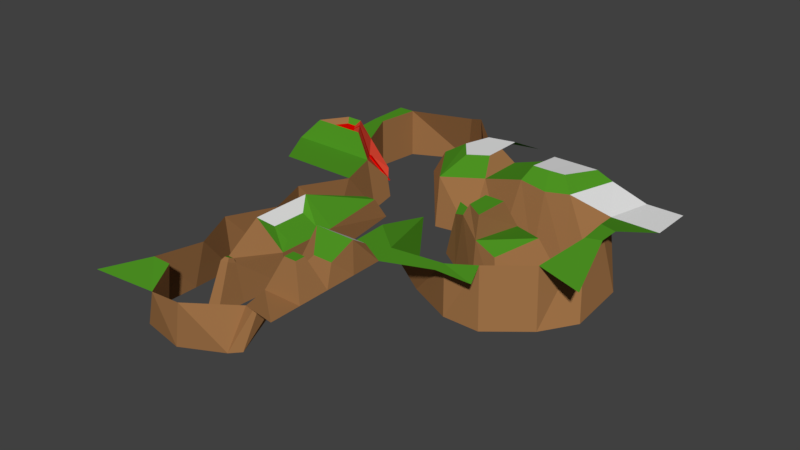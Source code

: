 # Source: Map2.2.blend  (saved by Blender 2.79.0; exported with 4.5.12 LTS)
import bpy
from mathutils import Matrix  # noqa: F401  (used for matrix-valued properties, if any)

bpy.ops.wm.read_factory_settings(use_empty=True)
scene = bpy.context.scene
scene.name = 'Scene'

# ---- collections
col_collection_1 = bpy.data.collections.new('Collection 1'); scene.collection.children.link(col_collection_1)

# ---- materials (node trees are filled in below, after node groups)
mat_tierra = bpy.data.materials.new('tierra')
mat_tierra.alpha_threshold = 0.0
mat_tierra.use_transparent_shadow = False
mat_tierra.diffuse_color = (0.3424, 0.1661, 0.06352, 1.0)
mat_tierra.roughness = 0.5
mat_white_001 = bpy.data.materials.new('white.001')
mat_white_001.alpha_threshold = 0.0
mat_white_001.use_transparent_shadow = False
mat_white_001.roughness = 0.5
mat_green = bpy.data.materials.new('green')
mat_green.alpha_threshold = 0.0
mat_green.use_transparent_shadow = False
mat_green.diffuse_color = (0.07992, 0.3108, 0.01716, 1.0)
mat_green.roughness = 0.5
mat_green.specular_intensity = 0.0
mat_red_002 = bpy.data.materials.new('red.002')
mat_red_002.alpha_threshold = 0.0
mat_red_002.use_transparent_shadow = False
mat_red_002.diffuse_color = (0.8, 0.06998, 0.03708, 1.0)
mat_red_002.roughness = 0.5
mat_red_002.specular_intensity = 0.4674
mat_lava = bpy.data.materials.new('lava')
mat_lava.alpha_threshold = 0.0
mat_lava.use_transparent_shadow = False
mat_lava.diffuse_color = (0.8, 0.001456, 0.0, 1.0)
mat_lava.roughness = 0.5
mat_lava.specular_intensity = 0.7826

# ---- material node trees

# ---- world
world_world = bpy.data.worlds.new('World'); scene.world = world_world
world_world.color = (0.05088, 0.05088, 0.05088)
world_world.use_sun_shadow = False
world_world.sun_shadow_jitter_overblur = 0.0
world_world.cycles.sampling_method = 'MANUAL'

# ---- meshes
me_plane = bpy.data.meshes.new('Plane')
me_plane.from_pydata([(-0.04037, 0.8561, 0.0), (-0.1956, 0.9387, 3.262), (-0.2401, 0.9347, -0.06836), (-0.4545, 0.9041, 0.0), (-0.7348, -0.8182, 0.0), (-0.7624, -0.6364, 0.0), (-0.6787, -0.4545, 0.0), (-0.4424, -0.2727, 0.0), (-0.4936, -0.09091, 0.0), (-0.5356, 0.09091, 0.0), (-0.5356, 0.2727, 0.0), (-0.5356, 0.4545, 0.0), (-0.5356, 0.6364, 0.0), (-0.5356, 0.8182, 0.0), (-0.4545, -0.9359, 0.0), (-0.4545, 0.8182, 0.0), (-0.181, -0.8462, 1.364), (-0.2839, -0.07368, 3.02), (-0.3577, 0.2002, 4.629), (-0.3528, 0.4545, 4.68), (-0.2966, 0.6482, 3.429), (-0.2769, 0.6889, 3.738), (-0.1749, -0.7658, 0.0), (-0.3257, -0.5448, 1.886), (-0.09091, -0.3089, 0.0), (-0.2329, -0.07368, 3.02), (-0.2033, 0.2002, 2.874), (-0.2016, 0.4545, 2.925), (-0.2384, 0.6482, 3.429), (-0.2412, 0.6835, 3.738), (0.09091, -0.3347, 0.0), (0.1563, -0.1979, 3.807), (0.213, -0.1047, 3.807), (-0.0141, -0.1524, 2.186), (-0.05948, 0.2727, 0.8217), (-0.04878, 0.4545, 0.8217), (-0.05948, 0.6364, 0.8217), (0.001656, 0.8182, 0.0), (0.2727, -0.3347, 0.0), (0.2966, -0.241, 2.397), (0.2966, -0.05759, 4.436), (0.2202, 0.1302, 0.0), (0.4545, -0.3347, 0.0), (0.437, -0.241, 3.026), (0.4288, 0.01311, 3.761), (0.4493, 0.2174, 0.0), (0.6259, -0.3438, 0.0), (0.6422, -0.1205, 4.001), (0.5489, 0.03667, 3.325), (0.6311, 0.2174, 0.0), (0.7604, -0.3569, 0.0), (0.897, -0.312, 0.0), (0.9232, -0.0473, 0.0), (0.8182, 0.09091, 0.0), (-0.2854, 0.7659, 0.608), (-0.2274, 0.7571, 0.608), (-0.2839, -0.1422, 1.251), (-0.3147, 0.2727, 0.608), (-0.3098, 0.4545, 0.608), (-0.3172, 0.6364, 0.608), (-0.2329, -0.1422, 1.251), (-0.2091, 0.2727, 0.608), (-0.2074, 0.4545, 0.608), (-0.223, 0.6364, 0.608), (0.09091, -0.2259, 0.608), (0.1644, -0.1051, 0.608), (0.2727, -0.2259, 0.608), (0.2727, -0.04407, 0.608), (0.5182, -0.2532, 0.608), (0.444, 0.04752, 0.608), (0.7841, -0.1529, 0.608), (0.5996, 0.07804, 0.608), (0.3172, -0.1714, 5.194), (0.3172, -0.07347, 5.194), (0.4151, -0.1714, 5.194), (0.4095, -0.02415, 5.194), (0.2303, 0.8612, 3.752), (-0.04293, 0.7595, 2.456), (-0.3547, 0.9385, 3.101), (-0.6054, 1.0, 3.752), (-0.5127, 0.8182, 3.752), (-0.4149, 0.8182, 3.752), (0.03871, 0.7327, 3.752), (0.2303, 0.7327, 3.752), (1.0, -0.6364, 3.752), (1.0, -0.4545, 3.752), (0.9123, -0.2584, 4.818), (0.9123, -0.1716, 4.818), (1.0, 0.09091, 3.752), (-0.8182, -0.8182, 3.752), (-0.8182, -0.6364, 3.752), (-0.7958, -0.4545, 3.752), (-0.9446, -0.2727, 3.752), (-0.8182, -0.09091, 3.752), (-0.7348, -0.8182, 3.752), (-0.7624, -0.6364, 3.752), (-0.6562, -0.4545, 3.752), (-0.4876, -0.2727, 3.752), (-0.4125, -0.09091, 3.752), (-0.5355, 0.09091, 3.752), (-0.4544, 0.2727, 3.752), (-0.5622, 0.4545, 3.752), (-0.4544, 0.6364, 3.752), (-0.3606, -0.8478, 4.301), (-0.2749, -0.8197, 4.729), (-0.1749, -0.7658, 3.752), (-0.2534, -0.5448, 3.752), (-0.09091, -0.3328, 3.752), (0.09091, -0.8182, 3.752), (0.09091, -0.6364, 3.752), (0.09091, -0.4331, 3.752), (0.02757, 0.1324, 3.752), (0.03871, 0.3472, 3.752), (-0.001972, 0.4757, 3.752), (0.03871, 0.6042, 3.752), (0.2727, -0.6364, 4.621), (0.3169, -0.4032, 4.827), (0.1932, 0.2464, 3.752), (0.2303, 0.3472, 3.752), (0.2303, 0.4757, 3.752), (0.2303, 0.6042, 3.752), (0.4545, -0.6364, 4.621), (0.4545, -0.3932, 4.621), (0.4493, 0.2174, 3.752), (0.4545, 0.2727, 3.752), (0.6364, -0.6364, 4.621), (0.5749, -0.4098, 4.827), (0.6, 0.1875, 4.176), (0.6364, 0.2727, 3.752), (0.8182, -0.6364, 3.752), (0.7604, -0.4553, 3.752), (0.8297, -0.2772, 4.818), (0.8422, -0.1508, 4.818), (0.7871, 0.06099, 4.176), (0.1099, 0.3911, 5.149), (0.03373, 0.4757, 6.137), (0.1099, 0.5602, 5.121), (0.2055, 0.3911, 5.149), (0.2303, 0.4757, 6.137), (0.2055, 0.5602, 5.121), (0.1035, 0.6476, 5.967), (0.1035, 0.6892, 5.967), (0.1655, 0.6476, 5.967), (0.1655, 0.6892, 5.967), (0.3376, -0.6073, 5.391), (0.3474, -0.4449, 5.759), (0.4539, -0.6073, 5.391), (0.4324, -0.4449, 5.759), (0.5702, -0.6073, 5.391), (0.5124, -0.4492, 5.759), (-0.1104, -0.6865, 4.656), (-0.151, -0.5721, 4.656), (-0.06687, -0.4825, 4.656), (0.02723, -0.7136, 4.656), (0.02723, -0.6195, 4.656), (0.02723, -0.5345, 4.656), (-0.3154, 0.2533, 3.819), (-0.3137, 0.4006, 3.864), (-0.237, 0.2533, 3.225), (-0.237, 0.4006, 3.258), (-0.2821, 0.6506, 3.736), (-0.2713, 0.673, 3.906), (-0.2501, 0.6506, 3.736), (-0.2516, 0.67, 3.906), (-0.7641, -0.416, 5.301), (-0.8498, -0.3113, 5.301), (-0.6837, -0.416, 5.301), (-0.5867, -0.3113, 5.301), (-0.7459, -0.3939, 4.957), (-0.7954, -0.3334, 4.957), (-0.6995, -0.3939, 4.957), (-0.6435, -0.3334, 4.957), (-0.5438, -0.4523, 0.3232), (-0.4486, -0.379, 0.3232), (-0.5348, -0.4523, 1.836), (-0.4668, -0.379, 1.836), (-0.5605, -0.3636, 0.0), (-0.5719, -0.3636, 3.106), (-0.8069, -0.3636, 5.301), (-0.6352, -0.3636, 5.301), (-0.7706, -0.3636, 4.957), (-0.6715, -0.3636, 4.957), (-0.4962, -0.4156, 0.3232), (-0.5008, -0.4156, 1.19), (-0.5843, -0.3819, 0.0), (-0.5889, -0.3819, 3.106), (-0.7983, -0.3742, 5.301), (-0.645, -0.3742, 5.301), (-0.7657, -0.3697, 4.957), (-0.6771, -0.3697, 4.957), (-0.5058, -0.423, 0.3232), (-0.5076, -0.423, 1.19), (-0.5812, -0.3868, 3.071), (-0.5643, -0.3685, 3.071), (-0.5, -0.4279, 1.155), (-0.4931, -0.4205, 1.155)], [], [(43, 39, 66, 68), (43, 47, 48, 44), (46, 42, 122, 126), (43, 44, 75, 74), (37, 36, 114, 82), (31, 39, 40, 32), (36, 35, 113, 114), (35, 34, 112, 113), (33, 41, 117, 111), (20, 21, 54, 59), (34, 33, 111, 112), (19, 20, 59, 58), (18, 19, 58, 57), (17, 25, 26, 18), (26, 27, 159, 158), (19, 27, 28, 20), (28, 29, 163, 162), (17, 18, 57, 56), (44, 48, 71, 69), (47, 43, 68, 70), (48, 47, 70, 71), (32, 40, 67, 65), (39, 31, 64, 66), (21, 29, 55, 54), (31, 32, 65, 64), (16, 14, 103, 104), (0, 37, 82, 77), (15, 3, 78, 81), (38, 30, 110, 116), (49, 53, 133, 127), (50, 46, 126, 130), (40, 44, 69, 67), (26, 25, 60, 61), (27, 26, 61, 62), (28, 27, 62, 63), (29, 28, 63, 55), (25, 17, 56, 60), (72, 74, 75, 73), (39, 43, 74, 72), (40, 39, 72, 73), (44, 40, 73, 75), (80, 81, 78, 79), (82, 83, 76, 77), (125, 129, 130, 126), (115, 121, 146, 144), (123, 127, 128, 124), (126, 122, 147, 149), (117, 123, 124, 118), (109, 115, 116, 110), (111, 117, 118, 112), (113, 112, 134, 135), (119, 120, 139, 138), (82, 114, 140, 141), (110, 107, 152, 155), (109, 110, 155, 154), (89, 94, 95, 90), (90, 95, 96, 91), (91, 96, 166, 164), (92, 97, 98, 93), (129, 84, 85, 130), (130, 85, 86, 131), (131, 86, 87, 132), (132, 87, 88, 133), (45, 49, 127, 123), (30, 24, 107, 110), (4, 5, 95, 94), (14, 4, 94, 103), (5, 6, 96, 95), (7, 97, 175, 173), (51, 50, 130, 131), (23, 22, 105, 106), (7, 8, 98, 97), (52, 51, 131, 132), (24, 23, 106, 107), (8, 9, 99, 98), (53, 52, 132, 133), (9, 10, 100, 99), (42, 38, 116, 122), (10, 11, 101, 100), (22, 16, 104, 105), (11, 12, 102, 101), (12, 13, 80, 102), (41, 45, 123, 117), (13, 15, 81, 80), (134, 137, 138, 135), (135, 138, 139, 136), (118, 119, 138, 137), (120, 114, 136, 139), (114, 113, 135, 136), (112, 118, 137, 134), (140, 142, 143, 141), (83, 82, 141, 143), (120, 83, 143, 142), (114, 120, 142, 140), (146, 148, 149, 147), (144, 146, 147, 145), (116, 115, 144, 145), (125, 126, 149, 148), (121, 125, 148, 146), (122, 116, 145, 147), (150, 153, 154, 151), (151, 154, 155, 152), (106, 105, 150, 151), (105, 108, 153, 150), (107, 106, 151, 152), (1, 77, 0, 2), (78, 1, 2, 3), (156, 158, 159, 157), (27, 19, 157, 159), (18, 26, 158, 156), (19, 18, 156, 157), (160, 162, 163, 161), (29, 21, 161, 163), (20, 28, 162, 160), (21, 20, 160, 161), (167, 165, 169, 171), (177, 97, 167, 179), (97, 92, 165, 167), (180, 181, 171, 169), (179, 167, 171, 181), (164, 166, 170, 168), (186, 164, 168, 188), (182, 173, 175, 183), (185, 96, 174, 191), (176, 7, 173, 182), (96, 6, 172, 174), (184, 176, 182, 190), (97, 177, 183, 175), (190, 182, 183, 191), (165, 178, 180, 169), (187, 179, 181, 189), (188, 189, 181, 180), (185, 177, 179, 187), (96, 185, 187, 166), (168, 170, 189, 188), (166, 187, 189, 170), (172, 190, 191, 174), (6, 184, 190, 172), (177, 185, 192, 193), (178, 186, 188, 180), (193, 192, 194, 195), (185, 191, 194, 192), (183, 177, 193, 195), (191, 183, 195, 194)])
me_plane.polygons.foreach_set('material_index', [0, 2, 0, 0, 0, 2, 0, 0, 2, 0, 0, 0, 0, 2, 2, 0, 0, 0, 0, 0, 0, 0, 0, 0, 0, 0, 0, 0, 0, 0, 0, 0, 0, 0, 0, 0, 0, 2, 0, 0, 0, 2, 0, 1, 0, 2, 2, 2, 2, 2, 0, 0, 0, 2, 0, 2, 2, 2, 2, 1, 2, 2, 2, 0, 0, 0, 0, 0, 0, 0, 0, 0, 0, 0, 0, 0, 0, 0, 0, 0, 0, 0, 0, 0, 1, 2, 0, 0, 0, 0, 2, 0, 0, 0, 1, 1, 2, 2, 0, 2, 1, 1, 2, 2, 2, 0, 0, 2, 2, 2, 1, 2, 0, 0, 0, 2, 3, 2, 4, 3, 2, 0, 3, 3, 0, 3, 0, 3, 3, 0, 4, 4, 4, 3, 4, 3, 3, 0, 4, 0, 4, 4, 4, 3])
me_plane.materials.append(mat_tierra)
me_plane.materials.append(mat_white_001)
me_plane.materials.append(mat_green)
me_plane.materials.append(mat_red_002)
me_plane.materials.append(mat_lava)
me_plane.use_remesh_preserve_volume = False
me_plane.use_remesh_preserve_attributes = False
me_plane.use_mirror_vertex_groups = False
me_plane.update()

# ---- objects
ob_plane = bpy.data.objects.new('Plane', me_plane)

# ---- transforms, parenting, visibility, modifiers, constraints
ob_plane.location = (5.847, 3.77, 0.0)
ob_plane.scale = (14.65, -17.64, 1.0)
ob_plane.lineart.crease_threshold = 0.0

# ---- collection membership
col_collection_1.objects.link(ob_plane)

# ---- scene / render settings (as saved in the file)
scene.frame_start = 1; scene.frame_end = 250; scene.frame_set(1)
scene.render.engine = 'BLENDER_EEVEE_NEXT'
scene.render.resolution_percentage = 50
scene.render.dither_intensity = 0.0
scene.cycles.use_denoising = False
scene.cycles.samples = 128
scene.cycles.sampling_pattern = 'TABULATED_SOBOL'
scene.cycles.use_adaptive_sampling = False
scene.cycles.use_light_tree = False
scene.cycles.blur_glossy = 0.0
scene.cycles.sample_clamp_indirect = 0.0
scene.view_settings.view_transform = 'Standard'
bpy.context.view_layer.update()

# ---- added for rendering (the .blend has no active camera and no usable light): camera, sun
cam_auto = bpy.data.cameras.new('AutoCamera')
cam_auto.lens = 50.0
cam_auto.sensor_width = 36.0
cam_auto.clip_end = 1000.0
ob_auto_camera = bpy.data.objects.new('AutoCamera', cam_auto)
scene.collection.objects.link(ob_auto_camera)
ob_auto_camera.location = (47.8043, -46.6564, 36.2752)
ob_auto_camera.rotation_euler = (1.09748, -7.21219e-08, 0.694738)
scene.camera = ob_auto_camera
light_auto_sun = bpy.data.lights.new('AutoSun', 'SUN')
light_auto_sun.energy = 3.0
light_auto_sun.angle = 0.0523599
ob_auto_sun = bpy.data.objects.new('AutoSun', light_auto_sun)
scene.collection.objects.link(ob_auto_sun)
ob_auto_sun.rotation_euler = (0.872665, 0.174533, 0.523599)
bpy.context.view_layer.update()
